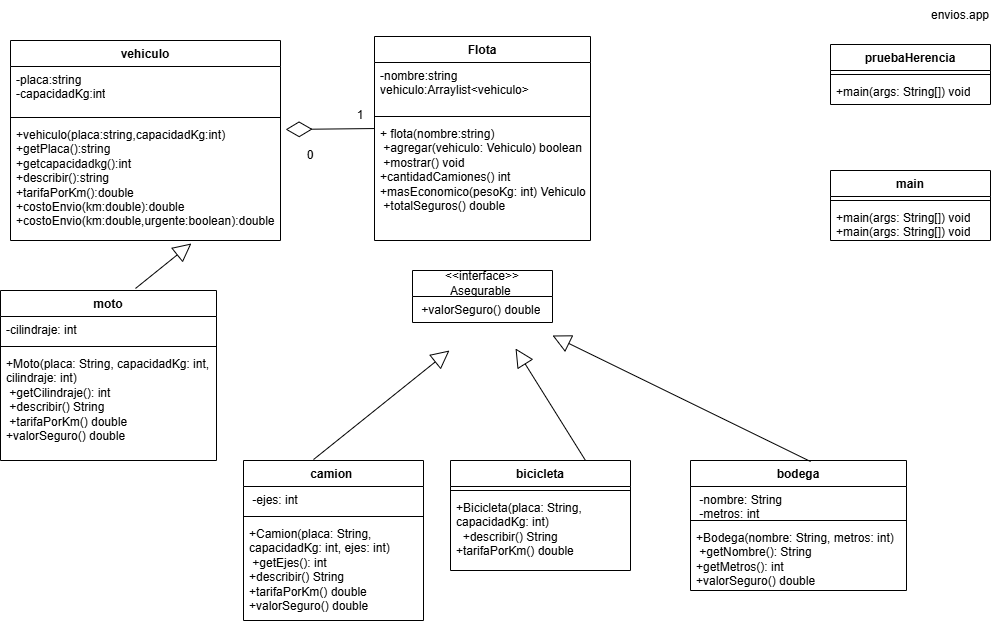

The diagram above was exported from draw.io. Its source (the exported page's mxGraphModel, read from the mxfile embedded in the PNG):
<mxGraphModel dx="860" dy="499" grid="1" gridSize="10" guides="1" tooltips="1" connect="1" arrows="1" fold="1" page="1" pageScale="1" pageWidth="827" pageHeight="1169" math="0" shadow="0">
  <root>
    <mxCell id="0" />
    <mxCell id="1" parent="0" />
    <mxCell id="2DoF0Wr80JfWaboX5vAp-1" parent="1" style="swimlane;fontStyle=1;align=center;verticalAlign=top;childLayout=stackLayout;horizontal=1;startSize=26;horizontalStack=0;resizeParent=1;resizeParentMax=0;resizeLast=0;collapsible=1;marginBottom=0;whiteSpace=wrap;html=1;" value="vehiculo" vertex="1">
      <mxGeometry height="200" width="270" x="50" y="220" as="geometry" />
    </mxCell>
    <mxCell id="2DoF0Wr80JfWaboX5vAp-2" parent="2DoF0Wr80JfWaboX5vAp-1" style="text;strokeColor=none;fillColor=none;align=left;verticalAlign=top;spacingLeft=4;spacingRight=4;overflow=hidden;rotatable=0;points=[[0,0.5],[1,0.5]];portConstraint=eastwest;whiteSpace=wrap;html=1;" value="-placa:string&lt;div&gt;-capacidadKg:int&lt;/div&gt;" vertex="1">
      <mxGeometry height="47" width="270" y="26" as="geometry" />
    </mxCell>
    <mxCell id="2DoF0Wr80JfWaboX5vAp-3" parent="2DoF0Wr80JfWaboX5vAp-1" style="line;strokeWidth=1;fillColor=none;align=left;verticalAlign=middle;spacingTop=-1;spacingLeft=3;spacingRight=3;rotatable=0;labelPosition=right;points=[];portConstraint=eastwest;strokeColor=inherit;labelPerimeter=1;" value="" vertex="1">
      <mxGeometry height="8" width="270" y="73" as="geometry" />
    </mxCell>
    <mxCell id="2DoF0Wr80JfWaboX5vAp-4" parent="2DoF0Wr80JfWaboX5vAp-1" style="text;strokeColor=none;fillColor=none;align=left;verticalAlign=top;spacingLeft=4;spacingRight=4;overflow=hidden;rotatable=0;points=[[0,0.5],[1,0.5]];portConstraint=eastwest;whiteSpace=wrap;html=1;" value="+vehiculo(placa:string,capacidadKg:int)&lt;div&gt;+getPlaca():string&lt;/div&gt;&lt;div&gt;+getcapacidadkg():int&lt;/div&gt;&lt;div&gt;+describir():string&lt;/div&gt;&lt;div&gt;+tarifaPorKm():double&lt;/div&gt;&lt;div&gt;+costoEnvio(km:double):double&lt;/div&gt;&lt;div&gt;+costoEnvio(km:double,urgente:boolean):double&lt;/div&gt;" vertex="1">
      <mxGeometry height="119" width="270" y="81" as="geometry" />
    </mxCell>
    <mxCell id="2DoF0Wr80JfWaboX5vAp-5" parent="1" style="swimlane;fontStyle=1;align=center;verticalAlign=top;childLayout=stackLayout;horizontal=1;startSize=26;horizontalStack=0;resizeParent=1;resizeParentMax=0;resizeLast=0;collapsible=1;marginBottom=0;whiteSpace=wrap;html=1;" value="Flota" vertex="1">
      <mxGeometry height="204" width="216" x="414" y="216" as="geometry" />
    </mxCell>
    <mxCell id="2DoF0Wr80JfWaboX5vAp-6" parent="2DoF0Wr80JfWaboX5vAp-5" style="text;strokeColor=none;fillColor=none;align=left;verticalAlign=top;spacingLeft=4;spacingRight=4;overflow=hidden;rotatable=0;points=[[0,0.5],[1,0.5]];portConstraint=eastwest;whiteSpace=wrap;html=1;" value="-nombre:string&lt;div&gt;vehiculo:Arraylist&amp;lt;vehiculo&amp;gt;&lt;/div&gt;" vertex="1">
      <mxGeometry height="50" width="216" y="26" as="geometry" />
    </mxCell>
    <mxCell id="2DoF0Wr80JfWaboX5vAp-7" parent="2DoF0Wr80JfWaboX5vAp-5" style="line;strokeWidth=1;fillColor=none;align=left;verticalAlign=middle;spacingTop=-1;spacingLeft=3;spacingRight=3;rotatable=0;labelPosition=right;points=[];portConstraint=eastwest;strokeColor=inherit;labelPerimeter=1;" value="" vertex="1">
      <mxGeometry height="8" width="216" y="76" as="geometry" />
    </mxCell>
    <mxCell id="2DoF0Wr80JfWaboX5vAp-8" parent="2DoF0Wr80JfWaboX5vAp-5" style="text;strokeColor=none;fillColor=none;align=left;verticalAlign=top;spacingLeft=4;spacingRight=4;overflow=hidden;rotatable=0;points=[[0,0.5],[1,0.5]];portConstraint=eastwest;whiteSpace=wrap;html=1;" value="+ flota(nombre:string)&lt;div&gt;&amp;nbsp;+agregar(vehiculo: Vehiculo) boolean&lt;/div&gt;&lt;div&gt;&amp;nbsp;+mostrar() void&lt;/div&gt;&lt;div&gt;+cantidadCamiones() int&lt;/div&gt;&lt;div&gt;+masEconomico(pesoKg: int) Vehiculo&lt;/div&gt;&lt;div&gt;&amp;nbsp;+totalSeguros() double&lt;/div&gt;" vertex="1">
      <mxGeometry height="120" width="216" y="84" as="geometry" />
    </mxCell>
    <mxCell id="2DoF0Wr80JfWaboX5vAp-9" parent="1" style="swimlane;fontStyle=1;align=center;verticalAlign=top;childLayout=stackLayout;horizontal=1;startSize=26;horizontalStack=0;resizeParent=1;resizeParentMax=0;resizeLast=0;collapsible=1;marginBottom=0;whiteSpace=wrap;html=1;" value="moto" vertex="1">
      <mxGeometry height="170" width="216" x="40" y="470" as="geometry" />
    </mxCell>
    <mxCell id="2DoF0Wr80JfWaboX5vAp-10" parent="2DoF0Wr80JfWaboX5vAp-9" style="text;strokeColor=none;fillColor=none;align=left;verticalAlign=top;spacingLeft=4;spacingRight=4;overflow=hidden;rotatable=0;points=[[0,0.5],[1,0.5]];portConstraint=eastwest;whiteSpace=wrap;html=1;" value="-cilindraje: int" vertex="1">
      <mxGeometry height="26" width="216" y="26" as="geometry" />
    </mxCell>
    <mxCell id="2DoF0Wr80JfWaboX5vAp-11" parent="2DoF0Wr80JfWaboX5vAp-9" style="line;strokeWidth=1;fillColor=none;align=left;verticalAlign=middle;spacingTop=-1;spacingLeft=3;spacingRight=3;rotatable=0;labelPosition=right;points=[];portConstraint=eastwest;strokeColor=inherit;labelPerimeter=1;" value="" vertex="1">
      <mxGeometry height="8" width="216" y="52" as="geometry" />
    </mxCell>
    <mxCell id="2DoF0Wr80JfWaboX5vAp-12" parent="2DoF0Wr80JfWaboX5vAp-9" style="text;strokeColor=none;fillColor=none;align=left;verticalAlign=top;spacingLeft=4;spacingRight=4;overflow=hidden;rotatable=0;points=[[0,0.5],[1,0.5]];portConstraint=eastwest;whiteSpace=wrap;html=1;" value="+Moto(placa: String, capacidadKg: int, cilindraje: int)&lt;div&gt;&amp;nbsp;+getCilindraje(): int&lt;/div&gt;&lt;div&gt;&amp;nbsp;+describir() String&lt;/div&gt;&lt;div&gt;&amp;nbsp;+tarifaPorKm() double&lt;/div&gt;&lt;div&gt;+valorSeguro() double&lt;/div&gt;" vertex="1">
      <mxGeometry height="110" width="216" y="60" as="geometry" />
    </mxCell>
    <mxCell id="2DoF0Wr80JfWaboX5vAp-15" parent="1" style="swimlane;fontStyle=1;align=center;verticalAlign=top;childLayout=stackLayout;horizontal=1;startSize=26;horizontalStack=0;resizeParent=1;resizeParentMax=0;resizeLast=0;collapsible=1;marginBottom=0;whiteSpace=wrap;html=1;" value="camion&amp;nbsp;" vertex="1">
      <mxGeometry height="160" width="180" x="283" y="640" as="geometry" />
    </mxCell>
    <mxCell id="2DoF0Wr80JfWaboX5vAp-16" parent="2DoF0Wr80JfWaboX5vAp-15" style="text;strokeColor=none;fillColor=none;align=left;verticalAlign=top;spacingLeft=4;spacingRight=4;overflow=hidden;rotatable=0;points=[[0,0.5],[1,0.5]];portConstraint=eastwest;whiteSpace=wrap;html=1;" value="&amp;nbsp;-ejes: int" vertex="1">
      <mxGeometry height="26" width="180" y="26" as="geometry" />
    </mxCell>
    <mxCell id="2DoF0Wr80JfWaboX5vAp-17" parent="2DoF0Wr80JfWaboX5vAp-15" style="line;strokeWidth=1;fillColor=none;align=left;verticalAlign=middle;spacingTop=-1;spacingLeft=3;spacingRight=3;rotatable=0;labelPosition=right;points=[];portConstraint=eastwest;strokeColor=inherit;labelPerimeter=1;" value="" vertex="1">
      <mxGeometry height="8" width="180" y="52" as="geometry" />
    </mxCell>
    <mxCell id="2DoF0Wr80JfWaboX5vAp-18" parent="2DoF0Wr80JfWaboX5vAp-15" style="text;strokeColor=none;fillColor=none;align=left;verticalAlign=top;spacingLeft=4;spacingRight=4;overflow=hidden;rotatable=0;points=[[0,0.5],[1,0.5]];portConstraint=eastwest;whiteSpace=wrap;html=1;" value="+Camion(placa: String, capacidadKg: int, ejes: int)&lt;div&gt;&amp;nbsp;+getEjes(): int&lt;/div&gt;&lt;div&gt;+describir() String&lt;/div&gt;&lt;div&gt;+tarifaPorKm() double&lt;/div&gt;&lt;div&gt;+valorSeguro() double&lt;/div&gt;" vertex="1">
      <mxGeometry height="100" width="180" y="60" as="geometry" />
    </mxCell>
    <mxCell id="2DoF0Wr80JfWaboX5vAp-19" parent="1" style="swimlane;fontStyle=1;align=center;verticalAlign=top;childLayout=stackLayout;horizontal=1;startSize=26;horizontalStack=0;resizeParent=1;resizeParentMax=0;resizeLast=0;collapsible=1;marginBottom=0;whiteSpace=wrap;html=1;" value="bicicleta&lt;div&gt;&lt;br&gt;&lt;/div&gt;" vertex="1">
      <mxGeometry height="110" width="180" x="490" y="640" as="geometry" />
    </mxCell>
    <mxCell id="2DoF0Wr80JfWaboX5vAp-21" parent="2DoF0Wr80JfWaboX5vAp-19" style="line;strokeWidth=1;fillColor=none;align=left;verticalAlign=middle;spacingTop=-1;spacingLeft=3;spacingRight=3;rotatable=0;labelPosition=right;points=[];portConstraint=eastwest;strokeColor=inherit;labelPerimeter=1;" value="" vertex="1">
      <mxGeometry height="8" width="180" y="26" as="geometry" />
    </mxCell>
    <mxCell id="2DoF0Wr80JfWaboX5vAp-22" parent="2DoF0Wr80JfWaboX5vAp-19" style="text;strokeColor=none;fillColor=none;align=left;verticalAlign=top;spacingLeft=4;spacingRight=4;overflow=hidden;rotatable=0;points=[[0,0.5],[1,0.5]];portConstraint=eastwest;whiteSpace=wrap;html=1;" value="+Bicicleta(placa: String, capacidadKg: int)&lt;div&gt;&amp;nbsp; +describir() String&lt;/div&gt;&lt;div&gt;+tarifaPorKm() double&lt;/div&gt;" vertex="1">
      <mxGeometry height="76" width="180" y="34" as="geometry" />
    </mxCell>
    <mxCell id="2DoF0Wr80JfWaboX5vAp-24" edge="1" parent="1" source="2DoF0Wr80JfWaboX5vAp-8" style="endArrow=diamondThin;endFill=0;endSize=24;html=1;rounded=0;defaultLabelBackgroundColor=page;labelPadding=0 4;exitX=0;exitY=0.067;exitDx=0;exitDy=0;exitPerimeter=0;entryX=1.019;entryY=0.067;entryDx=0;entryDy=0;entryPerimeter=0;" target="2DoF0Wr80JfWaboX5vAp-4" value="">
      <mxGeometry relative="1" width="160" as="geometry">
        <mxPoint x="330" y="460" as="sourcePoint" />
        <mxPoint x="490" y="460" as="targetPoint" />
      </mxGeometry>
    </mxCell>
    <mxCell id="2DoF0Wr80JfWaboX5vAp-25" parent="1" style="text;html=1;whiteSpace=wrap;strokeColor=none;fillColor=none;align=center;verticalAlign=middle;rounded=0;" value="1" vertex="1">
      <mxGeometry height="30" width="60" x="370" y="280" as="geometry" />
    </mxCell>
    <mxCell id="2DoF0Wr80JfWaboX5vAp-26" parent="1" style="text;html=1;whiteSpace=wrap;strokeColor=none;fillColor=none;align=center;verticalAlign=middle;rounded=0;" value="0" vertex="1">
      <mxGeometry height="30" width="60" x="320" y="320" as="geometry" />
    </mxCell>
    <mxCell id="2DoF0Wr80JfWaboX5vAp-27" edge="1" parent="1" source="2DoF0Wr80JfWaboX5vAp-15" style="endArrow=block;endSize=16;endFill=0;html=1;rounded=0;defaultLabelBackgroundColor=page;labelPadding=0 4;exitX=0.389;exitY=-0.006;exitDx=0;exitDy=0;exitPerimeter=0;entryX=0.264;entryY=1.077;entryDx=0;entryDy=0;entryPerimeter=0;" value="">
      <mxGeometry relative="1" width="160" as="geometry">
        <mxPoint x="330" y="460" as="sourcePoint" />
        <mxPoint x="488.96000000000004" y="530.002" as="targetPoint" />
      </mxGeometry>
    </mxCell>
    <mxCell id="2DoF0Wr80JfWaboX5vAp-28" edge="1" parent="1" source="2DoF0Wr80JfWaboX5vAp-19" style="endArrow=block;endSize=16;endFill=0;html=1;rounded=0;defaultLabelBackgroundColor=page;labelPadding=0 4;exitX=0.75;exitY=0;exitDx=0;exitDy=0;entryX=0.736;entryY=1;entryDx=0;entryDy=0;entryPerimeter=0;" value="">
      <mxGeometry relative="1" width="160" as="geometry">
        <mxPoint x="330" y="460" as="sourcePoint" />
        <mxPoint x="555.04" y="528" as="targetPoint" />
      </mxGeometry>
    </mxCell>
    <mxCell id="2DoF0Wr80JfWaboX5vAp-29" parent="1" style="swimlane;fontStyle=1;align=center;verticalAlign=top;childLayout=stackLayout;horizontal=1;startSize=26;horizontalStack=0;resizeParent=1;resizeParentMax=0;resizeLast=0;collapsible=1;marginBottom=0;whiteSpace=wrap;html=1;" value="bodega" vertex="1">
      <mxGeometry height="130" width="216" x="730" y="640" as="geometry" />
    </mxCell>
    <mxCell id="2DoF0Wr80JfWaboX5vAp-30" parent="2DoF0Wr80JfWaboX5vAp-29" style="text;strokeColor=none;fillColor=none;align=left;verticalAlign=top;spacingLeft=4;spacingRight=4;overflow=hidden;rotatable=0;points=[[0,0.5],[1,0.5]];portConstraint=eastwest;whiteSpace=wrap;html=1;" value="&amp;nbsp;-nombre: String&lt;div&gt;&amp;nbsp;-metros: int&lt;/div&gt;" vertex="1">
      <mxGeometry height="30" width="216" y="26" as="geometry" />
    </mxCell>
    <mxCell id="2DoF0Wr80JfWaboX5vAp-31" parent="2DoF0Wr80JfWaboX5vAp-29" style="line;strokeWidth=1;fillColor=none;align=left;verticalAlign=middle;spacingTop=-1;spacingLeft=3;spacingRight=3;rotatable=0;labelPosition=right;points=[];portConstraint=eastwest;strokeColor=inherit;labelPerimeter=1;" value="" vertex="1">
      <mxGeometry height="8" width="216" y="56" as="geometry" />
    </mxCell>
    <mxCell id="2DoF0Wr80JfWaboX5vAp-32" parent="2DoF0Wr80JfWaboX5vAp-29" style="text;strokeColor=none;fillColor=none;align=left;verticalAlign=top;spacingLeft=4;spacingRight=4;overflow=hidden;rotatable=0;points=[[0,0.5],[1,0.5]];portConstraint=eastwest;whiteSpace=wrap;html=1;" value="+Bodega(nombre: String, metros: int)&lt;div&gt;&amp;nbsp;+getNombre(): String&lt;/div&gt;&lt;div&gt;+getMetros(): int&lt;/div&gt;&lt;div&gt;+valorSeguro() double&lt;/div&gt;" vertex="1">
      <mxGeometry height="66" width="216" y="64" as="geometry" />
    </mxCell>
    <mxCell id="2DoF0Wr80JfWaboX5vAp-34" edge="1" parent="1" source="2DoF0Wr80JfWaboX5vAp-9" style="endArrow=block;endSize=16;endFill=0;html=1;rounded=0;defaultLabelBackgroundColor=page;labelPadding=0 4;exitX=0.625;exitY=-0.012;exitDx=0;exitDy=0;exitPerimeter=0;entryX=0.67;entryY=1.025;entryDx=0;entryDy=0;entryPerimeter=0;" target="2DoF0Wr80JfWaboX5vAp-4" value="">
      <mxGeometry relative="1" width="160" as="geometry">
        <mxPoint x="440" y="460" as="sourcePoint" />
        <mxPoint x="600" y="460" as="targetPoint" />
      </mxGeometry>
    </mxCell>
    <mxCell id="2DoF0Wr80JfWaboX5vAp-35" parent="1" style="text;html=1;whiteSpace=wrap;strokeColor=none;fillColor=none;align=center;verticalAlign=middle;rounded=0;" value="envios.app" vertex="1">
      <mxGeometry height="30" width="60" x="970" y="180" as="geometry" />
    </mxCell>
    <mxCell id="2DoF0Wr80JfWaboX5vAp-36" parent="1" style="swimlane;fontStyle=0;childLayout=stackLayout;horizontal=1;startSize=26;fillColor=none;horizontalStack=0;resizeParent=1;resizeParentMax=0;resizeLast=0;collapsible=1;marginBottom=0;whiteSpace=wrap;html=1;" value="&amp;lt;&amp;lt;interface&amp;gt;&amp;gt;&lt;div&gt;Asegurable&amp;nbsp;&lt;/div&gt;" vertex="1">
      <mxGeometry height="52" width="140" x="452" y="450" as="geometry" />
    </mxCell>
    <mxCell id="2DoF0Wr80JfWaboX5vAp-38" parent="2DoF0Wr80JfWaboX5vAp-36" style="text;strokeColor=none;fillColor=none;align=left;verticalAlign=top;spacingLeft=4;spacingRight=4;overflow=hidden;rotatable=0;points=[[0,0.5],[1,0.5]];portConstraint=eastwest;whiteSpace=wrap;html=1;" value="&amp;nbsp;+valorSeguro() double" vertex="1">
      <mxGeometry height="26" width="140" y="26" as="geometry" />
    </mxCell>
    <mxCell id="2DoF0Wr80JfWaboX5vAp-33" edge="1" parent="1" source="2DoF0Wr80JfWaboX5vAp-29" style="endArrow=block;endSize=16;endFill=0;html=1;rounded=0;defaultLabelBackgroundColor=page;labelPadding=0 4;exitX=0.556;exitY=0.008;exitDx=0;exitDy=0;exitPerimeter=0;entryX=1;entryY=0.5;entryDx=0;entryDy=0;" value="">
      <mxGeometry relative="1" width="160" as="geometry">
        <mxPoint x="1000" y="520" as="sourcePoint" />
        <mxPoint x="592" y="515" as="targetPoint" />
      </mxGeometry>
    </mxCell>
    <mxCell id="2DoF0Wr80JfWaboX5vAp-42" parent="1" style="swimlane;fontStyle=1;align=center;verticalAlign=top;childLayout=stackLayout;horizontal=1;startSize=26;horizontalStack=0;resizeParent=1;resizeParentMax=0;resizeLast=0;collapsible=1;marginBottom=0;whiteSpace=wrap;html=1;" value="pruebaHerencia" vertex="1">
      <mxGeometry height="60" width="160" x="870" y="224" as="geometry" />
    </mxCell>
    <mxCell id="2DoF0Wr80JfWaboX5vAp-44" parent="2DoF0Wr80JfWaboX5vAp-42" style="line;strokeWidth=1;fillColor=none;align=left;verticalAlign=middle;spacingTop=-1;spacingLeft=3;spacingRight=3;rotatable=0;labelPosition=right;points=[];portConstraint=eastwest;strokeColor=inherit;labelPerimeter=1;" value="" vertex="1">
      <mxGeometry height="8" width="160" y="26" as="geometry" />
    </mxCell>
    <mxCell id="2DoF0Wr80JfWaboX5vAp-45" parent="2DoF0Wr80JfWaboX5vAp-42" style="text;strokeColor=none;fillColor=none;align=left;verticalAlign=top;spacingLeft=4;spacingRight=4;overflow=hidden;rotatable=0;points=[[0,0.5],[1,0.5]];portConstraint=eastwest;whiteSpace=wrap;html=1;" value="+main(args: String[]) void" vertex="1">
      <mxGeometry height="26" width="160" y="34" as="geometry" />
    </mxCell>
    <mxCell id="2DoF0Wr80JfWaboX5vAp-47" parent="1" style="swimlane;fontStyle=1;align=center;verticalAlign=top;childLayout=stackLayout;horizontal=1;startSize=26;horizontalStack=0;resizeParent=1;resizeParentMax=0;resizeLast=0;collapsible=1;marginBottom=0;whiteSpace=wrap;html=1;" value="main" vertex="1">
      <mxGeometry height="70" width="160" x="870" y="350" as="geometry" />
    </mxCell>
    <mxCell id="2DoF0Wr80JfWaboX5vAp-49" parent="2DoF0Wr80JfWaboX5vAp-47" style="line;strokeWidth=1;fillColor=none;align=left;verticalAlign=middle;spacingTop=-1;spacingLeft=3;spacingRight=3;rotatable=0;labelPosition=right;points=[];portConstraint=eastwest;strokeColor=inherit;labelPerimeter=1;" value="" vertex="1">
      <mxGeometry height="8" width="160" y="26" as="geometry" />
    </mxCell>
    <mxCell id="2DoF0Wr80JfWaboX5vAp-50" parent="2DoF0Wr80JfWaboX5vAp-47" style="text;strokeColor=none;fillColor=none;align=left;verticalAlign=top;spacingLeft=4;spacingRight=4;overflow=hidden;rotatable=0;points=[[0,0.5],[1,0.5]];portConstraint=eastwest;whiteSpace=wrap;html=1;" value="+main(args: String[]) void&lt;div&gt;+main(args: String[]) void&lt;/div&gt;" vertex="1">
      <mxGeometry height="36" width="160" y="34" as="geometry" />
    </mxCell>
  </root>
</mxGraphModel>